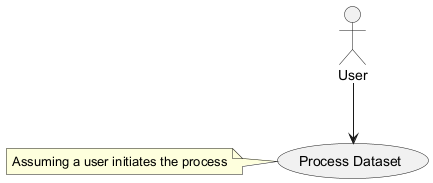

The diagram above was rendered by PlantUML. Its source (embedded in the PNG):
@startuml
actor User
usecase "Process Dataset" as ProcessDataset
User --> ProcessDataset
note left: Assuming a user initiates the process
@enduml